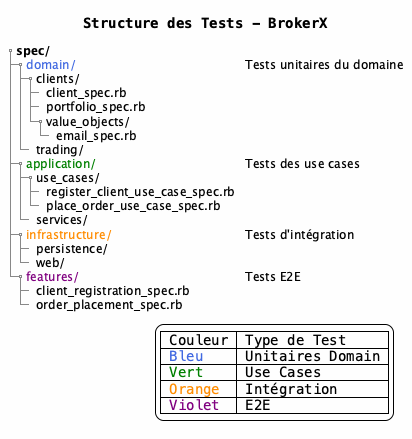

The diagram above was rendered by PlantUML. Its source (embedded in the PNG):
@startuml Test_Structure_Tree

skinparam backgroundColor #FEFEFE
skinparam defaultFontName Monospaced

title Structure des Tests - BrokerX

salt
{
  {T
    + **spec/**
    ++ <color:royalblue>domain/</color> | Tests unitaires du domaine
    +++ clients/
    ++++ client_spec.rb
    ++++ portfolio_spec.rb
    ++++ value_objects/
    +++++ email_spec.rb
    +++ trading/
    ++ <color:green>application/</color> | Tests des use cases
    +++ use_cases/
    ++++ register_client_use_case_spec.rb
    ++++ place_order_use_case_spec.rb
    +++ services/
    ++ <color:darkorange>infrastructure/</color> | Tests d'intégration
    +++ persistence/
    +++ web/
    ++ <color:purple>features/</color> | Tests E2E
    +++ client_registration_spec.rb
    +++ order_placement_spec.rb
  }
}

legend right
  | Couleur | Type de Test |
  | <color:royalblue>Bleu</color> | Unitaires Domain |
  | <color:green>Vert</color> | Use Cases |
  | <color:darkorange>Orange</color> | Intégration |
  | <color:purple>Violet</color> | E2E |
endlegend

@enduml